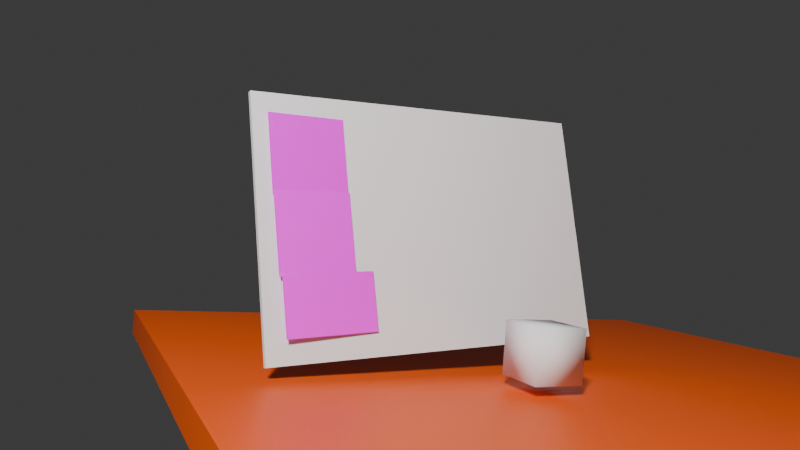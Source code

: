 # Source: ing.blend  (saved by Blender 5.0.119; exported with 4.5.12 LTS)
import bpy
from mathutils import Matrix  # noqa: F401  (used for matrix-valued properties, if any)

bpy.ops.wm.read_factory_settings(use_empty=True)
scene = bpy.context.scene
scene.name = 'Scene'

# ---- collections
col_foreground = bpy.data.collections.new('foreground'); scene.collection.children.link(col_foreground)
col_background = bpy.data.collections.new('background'); scene.collection.children.link(col_background)
col_3 = bpy.data.collections.new('コレクション 3'); scene.collection.children.link(col_3)

# ---- images (referenced by path relative to the original .blend; pixels are not part of the script)
import os
ASSET_DIR = os.environ.get("B2B_ASSET_DIR", "")  # directory of the original .blend (textures are referenced by path, not embedded)
HERE = os.path.dirname(os.path.abspath(__file__))  # packed textures are extracted next to this script under _unpacked/

def load_image(name, relpath, width, height, colorspace="sRGB"):
    """Load a texture the original file referenced (path relative to the .blend, or extracted next to this script)."""
    p = next((c for c in (os.path.join(HERE, relpath), os.path.join(ASSET_DIR, relpath)) if relpath and os.path.exists(c)), "")
    if p:
        img = bpy.data.images.load(p, check_existing=True)
        img.name = name
    else:  # same state as the original file: an image datablock whose file is absent (Cycles renders it pink)
        img = bpy.data.images.new(name, width, height)
        img.source = "FILE"
        img.filepath = "//" + (relpath or name)
    img.colorspace_settings.name = colorspace
    return img
img_026ulxqimgpmuxa1773326419_1773326429_png = load_image('026ulxQImgpmuXA1773326419_1773326429.png', '026ulxQImgpmuXA1773326419_1773326429.png', 1024, 1024, 'sRGB')
img_goanuemqyfmg6p61773326461_1773326466_png = load_image('GOaNuEmQYfMG6p61773326461_1773326466.png', 'GOaNuEmQYfMG6p61773326461_1773326466.png', 1024, 1024, 'sRGB')
img_ex3jwzhnezypzrh1773326483_1773326488_png = load_image('eX3JwZHnezypzrh1773326483_1773326488.png', 'eX3JwZHnezypzrh1773326483_1773326488.png', 1024, 1024, 'sRGB')

# ---- materials (node trees are filled in below, after node groups)
mat_001 = bpy.data.materials.new('マテリアル.001')
mat_002 = bpy.data.materials.new('マテリアル.002')
mat_003 = bpy.data.materials.new('マテリアル.003')
mat_x = bpy.data.materials.new('マテリアル')

# ---- material node trees
mat_001.use_nodes = True; mat_001.node_tree.nodes.clear()
_N = mat_001.node_tree.nodes; _L = mat_001.node_tree.links
n0 = _N.new('ShaderNodeBsdfPrincipled'); n0.name = 'プリンシプルBSDF'; n0.location = (-200, 100)
n0.inputs[2].default_value = 0.12
n0.inputs[13].default_value = 0.7
n0.inputs[19].default_value = 0.35
n0.inputs[20].default_value = 0.35
n1 = _N.new('ShaderNodeOutputMaterial'); n1.name = 'マテリアル出力'; n1.location = (200, 100)
n2 = _N.new('ShaderNodeTexImage'); n2.name = '画像テクスチャ'; n2.location = (-490, 80)
n2.image = img_026ulxqimgpmuxa1773326419_1773326429_png
_L.new(n0.outputs[0], n1.inputs[0])
_L.new(n2.outputs[0], n0.inputs[0])
_L.new(n2.outputs[1], n0.inputs[4])
n1.is_active_output = True
mat_002.use_nodes = True; mat_002.node_tree.nodes.clear()
_N = mat_002.node_tree.nodes; _L = mat_002.node_tree.links
n0 = _N.new('ShaderNodeBsdfPrincipled'); n0.name = 'プリンシプルBSDF'; n0.location = (-200, 100)
n1 = _N.new('ShaderNodeOutputMaterial'); n1.name = 'マテリアル出力'; n1.location = (200, 100)
n2 = _N.new('ShaderNodeTexImage'); n2.name = '画像テクスチャ'; n2.location = (-490, 80)
n2.image = img_goanuemqyfmg6p61773326461_1773326466_png
_L.new(n0.outputs[0], n1.inputs[0])
_L.new(n2.outputs[0], n0.inputs[0])
_L.new(n2.outputs[1], n0.inputs[4])
n1.is_active_output = True
mat_003.use_nodes = True; mat_003.node_tree.nodes.clear()
_N = mat_003.node_tree.nodes; _L = mat_003.node_tree.links
n0 = _N.new('ShaderNodeBsdfPrincipled'); n0.name = 'プリンシプルBSDF'; n0.location = (-200, 100)
n1 = _N.new('ShaderNodeOutputMaterial'); n1.name = 'マテリアル出力'; n1.location = (200, 100)
n2 = _N.new('ShaderNodeTexImage'); n2.name = '画像テクスチャ'; n2.location = (-490, 80)
n2.image = img_ex3jwzhnezypzrh1773326483_1773326488_png
_L.new(n0.outputs[0], n1.inputs[0])
_L.new(n2.outputs[0], n0.inputs[0])
_L.new(n2.outputs[1], n0.inputs[4])
n1.is_active_output = True
mat_x.use_nodes = True; mat_x.node_tree.nodes.clear()
_N = mat_x.node_tree.nodes; _L = mat_x.node_tree.links
n0 = _N.new('ShaderNodeBsdfPrincipled'); n0.name = 'プリンシプルBSDF'; n0.location = (-200, 100)
n0.inputs[0].default_value = (0.8, 0.093, 0.0, 1.0)
n1 = _N.new('ShaderNodeOutputMaterial'); n1.name = 'マテリアル出力'; n1.location = (200, 100)
_L.new(n0.outputs[0], n1.inputs[0])
n1.is_active_output = True

# ---- world
world_world = bpy.data.worlds.new('World'); scene.world = world_world
world_world.use_nodes = True; world_world.node_tree.nodes.clear()
_N = world_world.node_tree.nodes; _L = world_world.node_tree.links
n0 = _N.new('ShaderNodeOutputWorld'); n0.name = 'World Output'; n0.location = (200, 100)
n1 = _N.new('ShaderNodeBackground'); n1.name = 'Background'; n1.location = (-200, 100)
n1.inputs[0].default_value = (0.05088, 0.05088, 0.05088, 1.0)
_L.new(n1.outputs[0], n0.inputs[0])
n0.is_active_output = True
world_world.color = (0.05088, 0.05088, 0.05088)
world_world.sun_shadow_jitter_overblur = 0.0
world_world.light_settings.ao_factor = 0.05
world_world.light_settings.distance = 1.0

# ---- cameras
cam_camera = bpy.data.cameras.new('Camera')
cam_camera.sensor_fit = 'HORIZONTAL'
cam_camera.clip_end = 100.0
cam_camera.lens = 30.93
cam_camera.sensor_width = 35.0
cam_camera.ortho_scale = 7.314
cam_camera.show_background_images = True

# ---- lights
light_x = bpy.data.lights.new('エリア', 'AREA')
light_x.energy = 409.7
light_x.size = 0.5432
light_x.size_y = 1.0
light_light = bpy.data.lights.new('Light', 'POINT')

# ---- meshes
me_cube = bpy.data.meshes.new('Cube')
me_cube.from_pydata([(-1.0, -1.0, -1.0), (1.0, -1.0, -1.0), (1.0, 1.0, -1.0), (-1.0, 1.0, -1.0), (-1.0, -1.0, 1.0), (1.0, -1.0, 1.0), (1.0, 1.0, 1.0), (-1.0, 1.0, 1.0)], [], [(0, 1, 2, 3), (4, 7, 6, 5), (0, 4, 5, 1), (1, 5, 6, 2), (2, 6, 7, 3), (3, 7, 4, 0)])
me_cube.polygons.foreach_set('use_smooth', [True] * 6)
me_cube.update()
me_x = bpy.data.meshes.new('平面')
me_x.from_pydata([(-1.0, -1.0, 0.0), (1.0, -1.0, 0.0), (-1.0, 1.0, 0.0), (1.0, 1.0, 0.0)], [], [(0, 1, 3, 2)])
_uv = me_x.uv_layers.new(name='UVマップ')
_uv.uv.foreach_set('vector', [0.0, 0.0, 1.0, 0.0, 1.0, 1.0, 0.0, 1.0])
me_x.materials.append(mat_001)
me_x.update()
me_001 = bpy.data.meshes.new('平面.001')
me_001.from_pydata([(-1.0, -1.0, 0.0), (1.0, -1.0, 0.0), (-1.0, 1.0, 0.0), (1.0, 1.0, 0.0)], [], [(0, 1, 3, 2)])
_uv = me_001.uv_layers.new(name='UVマップ')
_uv.uv.foreach_set('vector', [0.0, 0.0, 1.0, 0.0, 1.0, 1.0, 0.0, 1.0])
me_001.materials.append(mat_002)
me_001.update()
me_002 = bpy.data.meshes.new('平面.002')
me_002.from_pydata([(-1.0, -1.0, 0.0), (1.0, -1.0, 0.0), (-1.0, 1.0, 0.0), (1.0, 1.0, 0.0)], [], [(0, 1, 3, 2)])
_uv = me_002.uv_layers.new(name='UVマップ')
_uv.uv.foreach_set('vector', [0.0, 0.0, 1.0, 0.0, 1.0, 1.0, 0.0, 1.0])
me_002.materials.append(mat_003)
me_002.update()
me_x_1 = bpy.data.meshes.new('立方体')
me_x_1.from_pydata([(-1.0, -1.0, -1.0), (-1.0, -1.0, 1.0), (-1.0, 1.0, -1.0), (-1.0, 1.0, 1.0), (1.0, -1.0, -1.0), (1.0, -1.0, 1.0), (1.0, 1.0, -1.0), (1.0, 1.0, 1.0)], [], [(0, 1, 3, 2), (2, 3, 7, 6), (6, 7, 5, 4), (4, 5, 1, 0), (2, 6, 4, 0), (7, 3, 1, 5)])
_uv = me_x_1.uv_layers.new(name='UVマップ')
_uv.uv.foreach_set('vector', [0.375, 0.0, 0.625, 0.0, 0.625, 0.25, 0.375, 0.25, 0.375, 0.25, 0.625, 0.25, 0.625, 0.5, 0.375, 0.5, 0.375, 0.5, 0.625, 0.5, 0.625, 0.75, 0.375, 0.75, 0.375, 0.75, 0.625, 0.75, 0.625, 1.0, 0.375, 1.0, 0.125, 0.5, 0.375, 0.5, 0.375, 0.75, 0.125, 0.75, 0.625, 0.5, 0.875, 0.5, 0.875, 0.75, 0.625, 0.75])
me_x_1.materials.append(mat_x)
me_x_1.update()
me_001_1 = bpy.data.meshes.new('立方体.001')
me_001_1.from_pydata([(-1.0, -1.0, -1.0), (-1.0, -1.0, 1.0), (-1.0, 1.0, -1.0), (-1.0, 1.0, 1.0), (1.0, -1.0, -1.0), (1.0, -1.0, 1.0), (1.0, 1.0, -1.0), (1.0, 1.0, 1.0)], [], [(0, 1, 3, 2), (2, 3, 7, 6), (6, 7, 5, 4), (4, 5, 1, 0), (2, 6, 4, 0), (7, 3, 1, 5)])
_uv = me_001_1.uv_layers.new(name='UVマップ')
_uv.uv.foreach_set('vector', [0.375, 0.0, 0.625, 0.0, 0.625, 0.25, 0.375, 0.25, 0.375, 0.25, 0.625, 0.25, 0.625, 0.5, 0.375, 0.5, 0.375, 0.5, 0.625, 0.5, 0.625, 0.75, 0.375, 0.75, 0.375, 0.75, 0.625, 0.75, 0.625, 1.0, 0.375, 1.0, 0.125, 0.5, 0.375, 0.5, 0.375, 0.75, 0.125, 0.75, 0.625, 0.5, 0.875, 0.5, 0.875, 0.75, 0.625, 0.75])
me_001_1.update()

# ---- objects
ob_x = bpy.data.objects.new('エリア', light_x)
ob_camera = bpy.data.objects.new('Camera', cam_camera)
ob_light = bpy.data.objects.new('Light', light_light)
ob_cube = bpy.data.objects.new('Cube', me_cube)
ob_x_1 = bpy.data.objects.new('平面', me_x)
ob_001 = bpy.data.objects.new('平面.001', me_001)
ob_002 = bpy.data.objects.new('平面.002', me_002)
ob_x_2 = bpy.data.objects.new('立方体', me_x_1)
ob_001_1 = bpy.data.objects.new('立方体.001', me_001_1)

# ---- transforms, parenting, visibility, modifiers, constraints
ob_x.location = (7.314, -7.259, 8.769)
ob_x.rotation_euler = (0.4856, 0.3177, 0.08473)
ob_camera.location = (7.481, -6.508, 5.344)
ob_camera.rotation_euler = (1.109, 0.0, 0.8149)
ob_camera.lock_rotations_4d = False
ob_camera.empty_display_type = 'ARROWS'
ob_camera.color = (0.0, 0.0, 0.0, 0.0)
ob_camera.display_type = 'WIRE'
ob_camera.lineart.crease_threshold = 0.0
_c = ob_camera.constraints.new('CAMERA_SOLVER'); _c.name = 'カメラソルバー'
ob_light.location = (4.076, 1.005, 5.904)
ob_cube.location = (6.34, -4.73, 3.82)
ob_cube.rotation_euler = (-0.2793, -0.384, -0.2793)
ob_cube.scale = (0.1, 0.1, 0.1)
ob_x_1.location = (5.526, -5.112, 4.436)
ob_x_1.rotation_euler = (0.99, 0.2647, -4.941)
ob_x_1.scale = (0.15, 0.15, 1.0)
ob_001.location = (5.666, -5.204, 4.211)
ob_001.rotation_euler = (0.9908, 0.2551, -4.938)
ob_001.scale = (0.15, 0.15, 1.0)
ob_002.location = (5.802, -5.251, 4.0)
ob_002.rotation_euler = (0.9908, 0.2551, -4.938)
ob_002.scale = (0.18, 0.11, 1.0)
ob_x_2.location = (6.63, -4.41, 3.55)
ob_x_2.rotation_euler = (-0.2793, -0.384, -0.2793)
ob_x_2.scale = (1.96, 1.67, 0.06)
ob_001_1.location = (5.77, -4.7, 4.1)
ob_001_1.rotation_euler = (-0.2793, -0.576, -0.1222)
ob_001_1.scale = (0.01, 0.73, 0.48)

# ---- collection membership
scene.collection.objects.link(ob_x)
col_foreground.objects.link(ob_camera)
col_foreground.objects.link(ob_light)
col_foreground.objects.link(ob_cube)
col_foreground.objects.link(ob_x_1)
col_foreground.objects.link(ob_001)
col_foreground.objects.link(ob_002)
col_background.objects.link(ob_light)
col_3.objects.link(ob_x_2)
col_3.objects.link(ob_001_1)
def _layer_coll(name, lc=None):
    lc = lc or bpy.context.view_layer.layer_collection
    for c in lc.children:
        if c.name == name: return c
        r = _layer_coll(name, c)
        if r: return r
_layer_coll('background').holdout = True

# ---- scene / render settings (as saved in the file)
scene.camera = ob_camera
scene.frame_start = 1; scene.frame_end = 374; scene.frame_set(242)
scene.render.engine = 'BLENDER_EEVEE_NEXT'
scene.render.image_settings.file_format = 'FFMPEG'
scene.render.image_settings.color_mode = 'RGB'
scene.render.fps = 30
scene.render.use_motion_blur = True
scene.render.motion_blur_shutter = 1.0
scene.render.bake_bias = 0.0
scene.render.bake_samples = 0
scene.cycles.use_denoising = False
scene.cycles.samples = 128
scene.cycles.sampling_pattern = 'TABULATED_SOBOL'
scene.cycles.use_adaptive_sampling = False
scene.cycles.use_light_tree = False
scene.eevee.use_volume_custom_range = False
bpy.context.view_layer.update()
